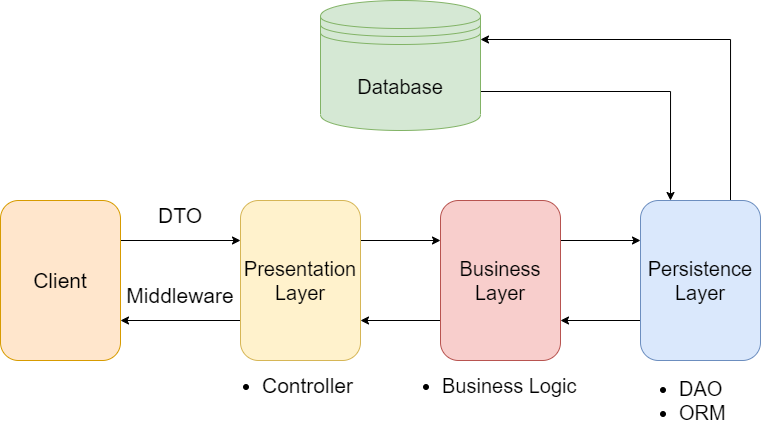

The diagram above was exported from draw.io. Its source (the exported page's mxGraphModel, read from the mxfile embedded in the PNG):
<mxGraphModel dx="767" dy="589" grid="1" gridSize="10" guides="1" tooltips="1" connect="1" arrows="1" fold="1" page="1" pageScale="1" pageWidth="3300" pageHeight="4681" math="0" shadow="0">
  <root>
    <mxCell id="0" />
    <mxCell id="1" parent="0" />
    <mxCell id="BMgLbtCYJv0ds_lmtmRI-14" style="edgeStyle=orthogonalEdgeStyle;rounded=0;orthogonalLoop=1;jettySize=auto;html=1;exitX=1;exitY=0.25;exitDx=0;exitDy=0;entryX=0;entryY=0.25;entryDx=0;entryDy=0;fontSize=20;" edge="1" parent="1" source="BMgLbtCYJv0ds_lmtmRI-2" target="BMgLbtCYJv0ds_lmtmRI-5">
      <mxGeometry relative="1" as="geometry" />
    </mxCell>
    <mxCell id="BMgLbtCYJv0ds_lmtmRI-2" value="&lt;font style=&quot;font-size: 21px;&quot;&gt;Client&lt;/font&gt;" style="rounded=1;whiteSpace=wrap;html=1;fillColor=#ffe6cc;strokeColor=#d79b00;" vertex="1" parent="1">
      <mxGeometry y="280" width="120" height="160" as="geometry" />
    </mxCell>
    <mxCell id="BMgLbtCYJv0ds_lmtmRI-6" style="edgeStyle=orthogonalEdgeStyle;rounded=0;orthogonalLoop=1;jettySize=auto;html=1;exitX=0;exitY=0.75;exitDx=0;exitDy=0;entryX=1;entryY=0.75;entryDx=0;entryDy=0;fontSize=21;" edge="1" parent="1" source="BMgLbtCYJv0ds_lmtmRI-5" target="BMgLbtCYJv0ds_lmtmRI-2">
      <mxGeometry relative="1" as="geometry" />
    </mxCell>
    <mxCell id="BMgLbtCYJv0ds_lmtmRI-7" value="DTO" style="text;html=1;strokeColor=none;fillColor=none;align=center;verticalAlign=middle;whiteSpace=wrap;rounded=0;fontSize=21;" vertex="1" parent="1">
      <mxGeometry x="150" y="280" width="60" height="30" as="geometry" />
    </mxCell>
    <mxCell id="BMgLbtCYJv0ds_lmtmRI-11" value="&lt;ul&gt;&lt;li&gt;&lt;span style=&quot;background-color: initial;&quot;&gt;Controller&lt;/span&gt;&lt;/li&gt;&lt;/ul&gt;" style="text;html=1;strokeColor=none;fillColor=none;align=left;verticalAlign=middle;whiteSpace=wrap;rounded=0;fontSize=21;" vertex="1" parent="1">
      <mxGeometry x="220" y="450" width="160" height="30" as="geometry" />
    </mxCell>
    <mxCell id="BMgLbtCYJv0ds_lmtmRI-17" style="edgeStyle=orthogonalEdgeStyle;rounded=0;orthogonalLoop=1;jettySize=auto;html=1;exitX=1;exitY=0.25;exitDx=0;exitDy=0;entryX=0;entryY=0.25;entryDx=0;entryDy=0;fontSize=20;" edge="1" parent="1" source="BMgLbtCYJv0ds_lmtmRI-5" target="BMgLbtCYJv0ds_lmtmRI-15">
      <mxGeometry relative="1" as="geometry" />
    </mxCell>
    <mxCell id="BMgLbtCYJv0ds_lmtmRI-5" value="&lt;font style=&quot;font-size: 20px;&quot;&gt;Presentation Layer&lt;/font&gt;" style="rounded=1;whiteSpace=wrap;html=1;fillColor=#fff2cc;strokeColor=#d6b656;" vertex="1" parent="1">
      <mxGeometry x="240" y="280" width="120" height="160" as="geometry" />
    </mxCell>
    <mxCell id="BMgLbtCYJv0ds_lmtmRI-18" style="edgeStyle=orthogonalEdgeStyle;rounded=0;orthogonalLoop=1;jettySize=auto;html=1;exitX=0;exitY=0.75;exitDx=0;exitDy=0;entryX=1;entryY=0.75;entryDx=0;entryDy=0;fontSize=20;" edge="1" parent="1" source="BMgLbtCYJv0ds_lmtmRI-15" target="BMgLbtCYJv0ds_lmtmRI-5">
      <mxGeometry relative="1" as="geometry" />
    </mxCell>
    <mxCell id="BMgLbtCYJv0ds_lmtmRI-25" style="edgeStyle=orthogonalEdgeStyle;rounded=0;orthogonalLoop=1;jettySize=auto;html=1;exitX=1;exitY=0.25;exitDx=0;exitDy=0;entryX=0;entryY=0.25;entryDx=0;entryDy=0;fontSize=20;" edge="1" parent="1" source="BMgLbtCYJv0ds_lmtmRI-15" target="BMgLbtCYJv0ds_lmtmRI-19">
      <mxGeometry relative="1" as="geometry" />
    </mxCell>
    <mxCell id="BMgLbtCYJv0ds_lmtmRI-15" value="&lt;span style=&quot;font-size: 20px;&quot;&gt;Business Layer&lt;/span&gt;" style="rounded=1;whiteSpace=wrap;html=1;fillColor=#f8cecc;strokeColor=#b85450;" vertex="1" parent="1">
      <mxGeometry x="440" y="280" width="120" height="160" as="geometry" />
    </mxCell>
    <mxCell id="BMgLbtCYJv0ds_lmtmRI-16" value="&lt;ul&gt;&lt;li&gt;Business Logic&lt;/li&gt;&lt;/ul&gt;" style="text;html=1;strokeColor=none;fillColor=none;align=left;verticalAlign=middle;whiteSpace=wrap;rounded=0;fontSize=20;" vertex="1" parent="1">
      <mxGeometry x="400" y="450" width="200" height="30" as="geometry" />
    </mxCell>
    <mxCell id="BMgLbtCYJv0ds_lmtmRI-23" style="edgeStyle=orthogonalEdgeStyle;rounded=0;orthogonalLoop=1;jettySize=auto;html=1;exitX=0.75;exitY=0;exitDx=0;exitDy=0;entryX=1;entryY=0.3;entryDx=0;entryDy=0;fontSize=20;" edge="1" parent="1" source="BMgLbtCYJv0ds_lmtmRI-19" target="BMgLbtCYJv0ds_lmtmRI-22">
      <mxGeometry relative="1" as="geometry" />
    </mxCell>
    <mxCell id="BMgLbtCYJv0ds_lmtmRI-26" style="edgeStyle=orthogonalEdgeStyle;rounded=0;orthogonalLoop=1;jettySize=auto;html=1;exitX=0;exitY=0.75;exitDx=0;exitDy=0;entryX=1;entryY=0.75;entryDx=0;entryDy=0;fontSize=20;" edge="1" parent="1" source="BMgLbtCYJv0ds_lmtmRI-19" target="BMgLbtCYJv0ds_lmtmRI-15">
      <mxGeometry relative="1" as="geometry" />
    </mxCell>
    <mxCell id="BMgLbtCYJv0ds_lmtmRI-19" value="&lt;span style=&quot;font-size: 20px;&quot;&gt;Persistence&lt;br&gt;Layer&lt;br&gt;&lt;/span&gt;" style="rounded=1;whiteSpace=wrap;html=1;fillColor=#dae8fc;strokeColor=#6c8ebf;" vertex="1" parent="1">
      <mxGeometry x="640" y="280" width="120" height="160" as="geometry" />
    </mxCell>
    <mxCell id="BMgLbtCYJv0ds_lmtmRI-21" value="&lt;ul&gt;&lt;li&gt;DAO&lt;/li&gt;&lt;li&gt;ORM&lt;/li&gt;&lt;/ul&gt;" style="text;html=1;strokeColor=none;fillColor=none;align=left;verticalAlign=middle;whiteSpace=wrap;rounded=0;fontSize=20;spacing=0;" vertex="1" parent="1">
      <mxGeometry x="639" y="440" width="120" height="80" as="geometry" />
    </mxCell>
    <mxCell id="BMgLbtCYJv0ds_lmtmRI-24" style="edgeStyle=orthogonalEdgeStyle;rounded=0;orthogonalLoop=1;jettySize=auto;html=1;exitX=1;exitY=0.7;exitDx=0;exitDy=0;entryX=0.25;entryY=0;entryDx=0;entryDy=0;fontSize=20;" edge="1" parent="1" source="BMgLbtCYJv0ds_lmtmRI-22" target="BMgLbtCYJv0ds_lmtmRI-19">
      <mxGeometry relative="1" as="geometry" />
    </mxCell>
    <mxCell id="BMgLbtCYJv0ds_lmtmRI-22" value="Database" style="shape=datastore;whiteSpace=wrap;html=1;fontSize=20;fillColor=#d5e8d4;strokeColor=#82b366;" vertex="1" parent="1">
      <mxGeometry x="320" y="80" width="160" height="130" as="geometry" />
    </mxCell>
    <mxCell id="BMgLbtCYJv0ds_lmtmRI-27" value="Middleware" style="text;html=1;strokeColor=none;fillColor=none;align=center;verticalAlign=middle;whiteSpace=wrap;rounded=0;fontSize=21;" vertex="1" parent="1">
      <mxGeometry x="150" y="360" width="60" height="30" as="geometry" />
    </mxCell>
  </root>
</mxGraphModel>